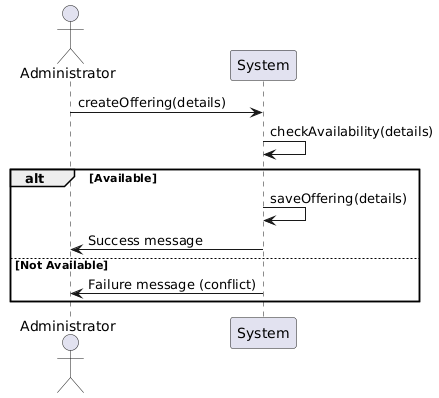

The diagram above was rendered by PlantUML. Its source (embedded in the PNG):
@startuml
actor Administrator
participant System

Administrator -> System: createOffering(details)
System -> System: checkAvailability(details)
alt Available
    System -> System: saveOffering(details)
    System -> Administrator: Success message
else Not Available
    System -> Administrator: Failure message (conflict)
end
@enduml